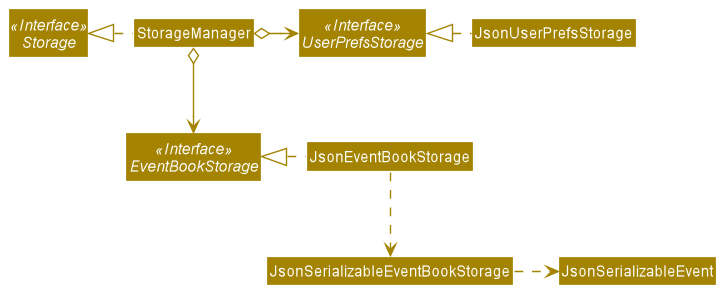

The diagram above was rendered by PlantUML. Its source (embedded in the PNG):
@startuml
!include style.puml
skinparam arrowThickness 1.1
skinparam arrowColor STORAGE_COLOR
skinparam classBackgroundColor STORAGE_COLOR

Interface Storage <<Interface>>
Interface UserPrefsStorage <<Interface>>
Interface EventBookStorage <<Interface>>

Class StorageManager
Class JsonUserPrefsStorage
Class JsonEventBookStorage

StorageManager .left.|> Storage
StorageManager o-right-> UserPrefsStorage
StorageManager o--> EventBookStorage

JsonUserPrefsStorage .left.|> UserPrefsStorage
JsonEventBookStorage .left.|> EventBookStorage
JsonEventBookStorage .down.> JsonSerializableEventBookStorage
JsonSerializableEventBookStorage .right.> JsonSerializableEvent
@enduml